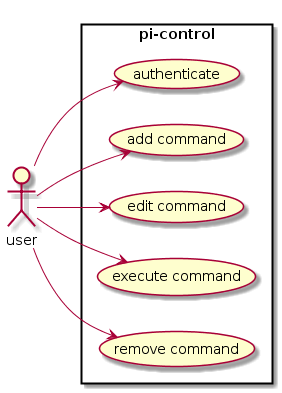

The diagram above was rendered by PlantUML. Its source (embedded in the PNG):
@startuml
skinparam packageStyle rectangle
left to right direction

actor user

rectangle pi-control {
  user --> (authenticate)
  user --> (add command)
  user --> (edit command)
  user --> (execute command)
  user --> (remove command)
}
@enduml